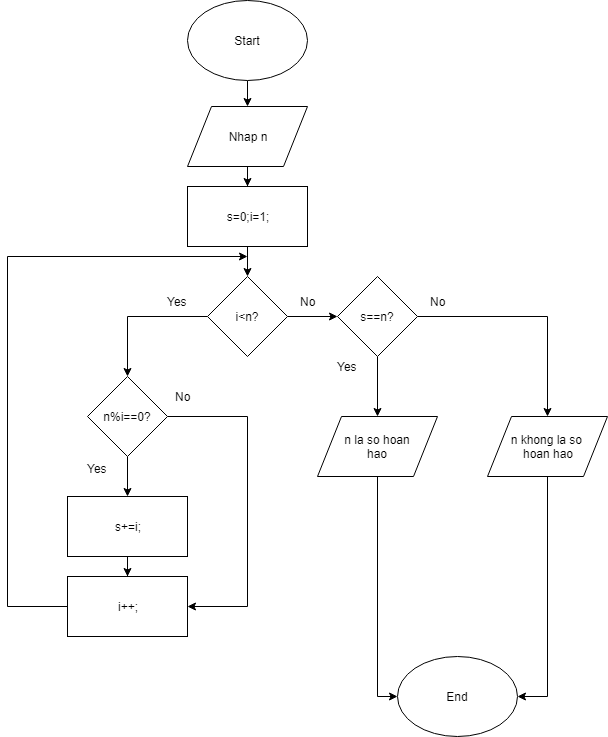

The diagram above was exported from draw.io. Its source (the exported page's mxGraphModel, read from the mxfile embedded in the PNG):
<mxGraphModel dx="840" dy="484" grid="1" gridSize="10" guides="1" tooltips="1" connect="1" arrows="1" fold="1" page="1" pageScale="1" pageWidth="850" pageHeight="1100" math="0" shadow="0">
  <root>
    <mxCell id="0" />
    <mxCell id="1" parent="0" />
    <mxCell id="H-o_UjRz8HLJ_2nlTvC9-3" style="edgeStyle=orthogonalEdgeStyle;rounded=0;orthogonalLoop=1;jettySize=auto;html=1;" edge="1" parent="1" source="H-o_UjRz8HLJ_2nlTvC9-1" target="H-o_UjRz8HLJ_2nlTvC9-2">
      <mxGeometry relative="1" as="geometry" />
    </mxCell>
    <mxCell id="H-o_UjRz8HLJ_2nlTvC9-1" value="Start" style="ellipse;whiteSpace=wrap;html=1;" vertex="1" parent="1">
      <mxGeometry x="380" y="24" width="120" height="80" as="geometry" />
    </mxCell>
    <mxCell id="H-o_UjRz8HLJ_2nlTvC9-5" style="edgeStyle=orthogonalEdgeStyle;rounded=0;orthogonalLoop=1;jettySize=auto;html=1;" edge="1" parent="1" source="H-o_UjRz8HLJ_2nlTvC9-2" target="H-o_UjRz8HLJ_2nlTvC9-4">
      <mxGeometry relative="1" as="geometry" />
    </mxCell>
    <mxCell id="H-o_UjRz8HLJ_2nlTvC9-2" value="Nhap n" style="shape=parallelogram;perimeter=parallelogramPerimeter;whiteSpace=wrap;html=1;" vertex="1" parent="1">
      <mxGeometry x="380" y="130" width="120" height="60" as="geometry" />
    </mxCell>
    <mxCell id="H-o_UjRz8HLJ_2nlTvC9-7" style="edgeStyle=orthogonalEdgeStyle;rounded=0;orthogonalLoop=1;jettySize=auto;html=1;" edge="1" parent="1" source="H-o_UjRz8HLJ_2nlTvC9-4" target="H-o_UjRz8HLJ_2nlTvC9-6">
      <mxGeometry relative="1" as="geometry" />
    </mxCell>
    <mxCell id="H-o_UjRz8HLJ_2nlTvC9-4" value="s=0;i=1;" style="rounded=0;whiteSpace=wrap;html=1;" vertex="1" parent="1">
      <mxGeometry x="380" y="210" width="120" height="60" as="geometry" />
    </mxCell>
    <mxCell id="H-o_UjRz8HLJ_2nlTvC9-9" style="edgeStyle=orthogonalEdgeStyle;rounded=0;orthogonalLoop=1;jettySize=auto;html=1;" edge="1" parent="1" source="H-o_UjRz8HLJ_2nlTvC9-6">
      <mxGeometry relative="1" as="geometry">
        <mxPoint x="320" y="400" as="targetPoint" />
      </mxGeometry>
    </mxCell>
    <mxCell id="H-o_UjRz8HLJ_2nlTvC9-18" style="edgeStyle=orthogonalEdgeStyle;rounded=0;orthogonalLoop=1;jettySize=auto;html=1;entryX=0;entryY=0.5;entryDx=0;entryDy=0;" edge="1" parent="1" source="H-o_UjRz8HLJ_2nlTvC9-6" target="H-o_UjRz8HLJ_2nlTvC9-17">
      <mxGeometry relative="1" as="geometry" />
    </mxCell>
    <mxCell id="H-o_UjRz8HLJ_2nlTvC9-6" value="i&amp;lt;n?" style="rhombus;whiteSpace=wrap;html=1;" vertex="1" parent="1">
      <mxGeometry x="400" y="300" width="80" height="80" as="geometry" />
    </mxCell>
    <mxCell id="H-o_UjRz8HLJ_2nlTvC9-12" style="edgeStyle=orthogonalEdgeStyle;rounded=0;orthogonalLoop=1;jettySize=auto;html=1;" edge="1" parent="1" source="H-o_UjRz8HLJ_2nlTvC9-10" target="H-o_UjRz8HLJ_2nlTvC9-11">
      <mxGeometry relative="1" as="geometry" />
    </mxCell>
    <mxCell id="H-o_UjRz8HLJ_2nlTvC9-14" style="edgeStyle=orthogonalEdgeStyle;rounded=0;orthogonalLoop=1;jettySize=auto;html=1;entryX=1;entryY=0.5;entryDx=0;entryDy=0;" edge="1" parent="1" source="H-o_UjRz8HLJ_2nlTvC9-10" target="H-o_UjRz8HLJ_2nlTvC9-13">
      <mxGeometry relative="1" as="geometry">
        <Array as="points">
          <mxPoint x="440" y="440" />
          <mxPoint x="440" y="630" />
        </Array>
      </mxGeometry>
    </mxCell>
    <mxCell id="H-o_UjRz8HLJ_2nlTvC9-10" value="n%i==0?" style="rhombus;whiteSpace=wrap;html=1;" vertex="1" parent="1">
      <mxGeometry x="280" y="400" width="80" height="80" as="geometry" />
    </mxCell>
    <mxCell id="H-o_UjRz8HLJ_2nlTvC9-15" style="edgeStyle=orthogonalEdgeStyle;rounded=0;orthogonalLoop=1;jettySize=auto;html=1;" edge="1" parent="1" source="H-o_UjRz8HLJ_2nlTvC9-11" target="H-o_UjRz8HLJ_2nlTvC9-13">
      <mxGeometry relative="1" as="geometry" />
    </mxCell>
    <mxCell id="H-o_UjRz8HLJ_2nlTvC9-11" value="s+=i;" style="rounded=0;whiteSpace=wrap;html=1;" vertex="1" parent="1">
      <mxGeometry x="260" y="520" width="120" height="60" as="geometry" />
    </mxCell>
    <mxCell id="H-o_UjRz8HLJ_2nlTvC9-16" style="edgeStyle=orthogonalEdgeStyle;rounded=0;orthogonalLoop=1;jettySize=auto;html=1;" edge="1" parent="1" source="H-o_UjRz8HLJ_2nlTvC9-13">
      <mxGeometry relative="1" as="geometry">
        <mxPoint x="440" y="280" as="targetPoint" />
        <Array as="points">
          <mxPoint x="200" y="630" />
          <mxPoint x="200" y="280" />
        </Array>
      </mxGeometry>
    </mxCell>
    <mxCell id="H-o_UjRz8HLJ_2nlTvC9-13" value="i++;" style="rounded=0;whiteSpace=wrap;html=1;" vertex="1" parent="1">
      <mxGeometry x="260" y="600" width="120" height="60" as="geometry" />
    </mxCell>
    <mxCell id="H-o_UjRz8HLJ_2nlTvC9-19" style="edgeStyle=orthogonalEdgeStyle;rounded=0;orthogonalLoop=1;jettySize=auto;html=1;" edge="1" parent="1" source="H-o_UjRz8HLJ_2nlTvC9-17">
      <mxGeometry relative="1" as="geometry">
        <mxPoint x="740" y="440" as="targetPoint" />
      </mxGeometry>
    </mxCell>
    <mxCell id="H-o_UjRz8HLJ_2nlTvC9-20" style="edgeStyle=orthogonalEdgeStyle;rounded=0;orthogonalLoop=1;jettySize=auto;html=1;" edge="1" parent="1" source="H-o_UjRz8HLJ_2nlTvC9-17">
      <mxGeometry relative="1" as="geometry">
        <mxPoint x="570" y="440" as="targetPoint" />
      </mxGeometry>
    </mxCell>
    <mxCell id="H-o_UjRz8HLJ_2nlTvC9-17" value="s==n?" style="rhombus;whiteSpace=wrap;html=1;" vertex="1" parent="1">
      <mxGeometry x="530" y="300" width="80" height="80" as="geometry" />
    </mxCell>
    <mxCell id="H-o_UjRz8HLJ_2nlTvC9-24" style="edgeStyle=orthogonalEdgeStyle;rounded=0;orthogonalLoop=1;jettySize=auto;html=1;entryX=0;entryY=0.5;entryDx=0;entryDy=0;" edge="1" parent="1" source="H-o_UjRz8HLJ_2nlTvC9-21" target="H-o_UjRz8HLJ_2nlTvC9-23">
      <mxGeometry relative="1" as="geometry" />
    </mxCell>
    <mxCell id="H-o_UjRz8HLJ_2nlTvC9-21" value="n la so hoan&lt;br&gt;hao&lt;br&gt;" style="shape=parallelogram;perimeter=parallelogramPerimeter;whiteSpace=wrap;html=1;" vertex="1" parent="1">
      <mxGeometry x="510" y="440" width="120" height="60" as="geometry" />
    </mxCell>
    <mxCell id="H-o_UjRz8HLJ_2nlTvC9-25" style="edgeStyle=orthogonalEdgeStyle;rounded=0;orthogonalLoop=1;jettySize=auto;html=1;entryX=1;entryY=0.5;entryDx=0;entryDy=0;" edge="1" parent="1" source="H-o_UjRz8HLJ_2nlTvC9-22" target="H-o_UjRz8HLJ_2nlTvC9-23">
      <mxGeometry relative="1" as="geometry" />
    </mxCell>
    <mxCell id="H-o_UjRz8HLJ_2nlTvC9-22" value="n khong la so&amp;nbsp;&lt;br&gt;hoan hao&lt;br&gt;" style="shape=parallelogram;perimeter=parallelogramPerimeter;whiteSpace=wrap;html=1;" vertex="1" parent="1">
      <mxGeometry x="680" y="440" width="120" height="60" as="geometry" />
    </mxCell>
    <mxCell id="H-o_UjRz8HLJ_2nlTvC9-23" value="End" style="ellipse;whiteSpace=wrap;html=1;" vertex="1" parent="1">
      <mxGeometry x="590" y="680" width="120" height="80" as="geometry" />
    </mxCell>
    <mxCell id="H-o_UjRz8HLJ_2nlTvC9-26" value="Yes" style="text;html=1;resizable=0;autosize=1;align=center;verticalAlign=middle;points=[];fillColor=none;strokeColor=none;rounded=0;" vertex="1" parent="1">
      <mxGeometry x="350" y="315" width="40" height="20" as="geometry" />
    </mxCell>
    <mxCell id="H-o_UjRz8HLJ_2nlTvC9-27" value="Yes" style="text;html=1;resizable=0;autosize=1;align=center;verticalAlign=middle;points=[];fillColor=none;strokeColor=none;rounded=0;" vertex="1" parent="1">
      <mxGeometry x="270" y="482" width="40" height="20" as="geometry" />
    </mxCell>
    <mxCell id="H-o_UjRz8HLJ_2nlTvC9-28" value="Yes" style="text;html=1;resizable=0;autosize=1;align=center;verticalAlign=middle;points=[];fillColor=none;strokeColor=none;rounded=0;" vertex="1" parent="1">
      <mxGeometry x="520" y="380" width="40" height="20" as="geometry" />
    </mxCell>
    <mxCell id="H-o_UjRz8HLJ_2nlTvC9-29" value="No" style="text;html=1;resizable=0;autosize=1;align=center;verticalAlign=middle;points=[];fillColor=none;strokeColor=none;rounded=0;" vertex="1" parent="1">
      <mxGeometry x="360" y="410" width="30" height="20" as="geometry" />
    </mxCell>
    <mxCell id="H-o_UjRz8HLJ_2nlTvC9-30" value="No" style="text;html=1;resizable=0;autosize=1;align=center;verticalAlign=middle;points=[];fillColor=none;strokeColor=none;rounded=0;" vertex="1" parent="1">
      <mxGeometry x="615" y="315" width="30" height="20" as="geometry" />
    </mxCell>
    <mxCell id="H-o_UjRz8HLJ_2nlTvC9-31" value="No" style="text;html=1;resizable=0;autosize=1;align=center;verticalAlign=middle;points=[];fillColor=none;strokeColor=none;rounded=0;" vertex="1" parent="1">
      <mxGeometry x="485" y="315" width="30" height="20" as="geometry" />
    </mxCell>
  </root>
</mxGraphModel>